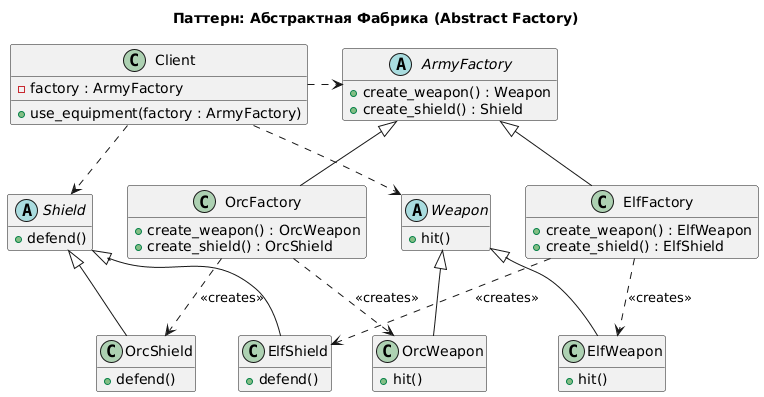

The diagram above was rendered by PlantUML. Its source (embedded in the PNG):
@startuml
' Скрыть лишние элементы для чистоты диаграммы
hide empty members

title Паттерн: Абстрактная Фабрика (Abstract Factory)

' 1. Абстрактные Продукты (Interfaces)
abstract class Weapon {
    + hit()
}
abstract class Shield {
    + defend()
}

' 2. Конкретные Продукты (Concrete Products)
class ElfWeapon {
    + hit()
}
class OrcWeapon {
    + hit()
}
class ElfShield {
    + defend()
}
class OrcShield {
    + defend()
}

' Наследование продуктов от абстрактных интерфейсов
Weapon <|-- ElfWeapon
Weapon <|-- OrcWeapon
Shield <|-- ElfShield
Shield <|-- OrcShield

' 3. Абстрактная Фабрика (Interface)
abstract class ArmyFactory {
    + create_weapon() : Weapon
    + create_shield() : Shield
}

' 4. Конкретные Фабрики (Concrete Factories)
class ElfFactory {
    + create_weapon() : ElfWeapon
    + create_shield() : ElfShield
}
class OrcFactory {
    + create_weapon() : OrcWeapon
    + create_shield() : OrcShield
}

' Наследование конкретных фабрик от абстрактной фабрики
ArmyFactory <|-- ElfFactory
ArmyFactory <|-- OrcFactory

' Зависимость: Фабрики создают Продукты
ElfFactory ..> ElfWeapon : <<creates>>
ElfFactory ..> ElfShield : <<creates>>
OrcFactory ..> OrcWeapon : <<creates>>
OrcFactory ..> OrcShield : <<creates>>

' Клиентский код зависит только от абстракций
class Client {
    - factory : ArmyFactory
    + use_equipment(factory : ArmyFactory)
}
Client .> ArmyFactory
Client .> Weapon
Client .> Shield
@enduml